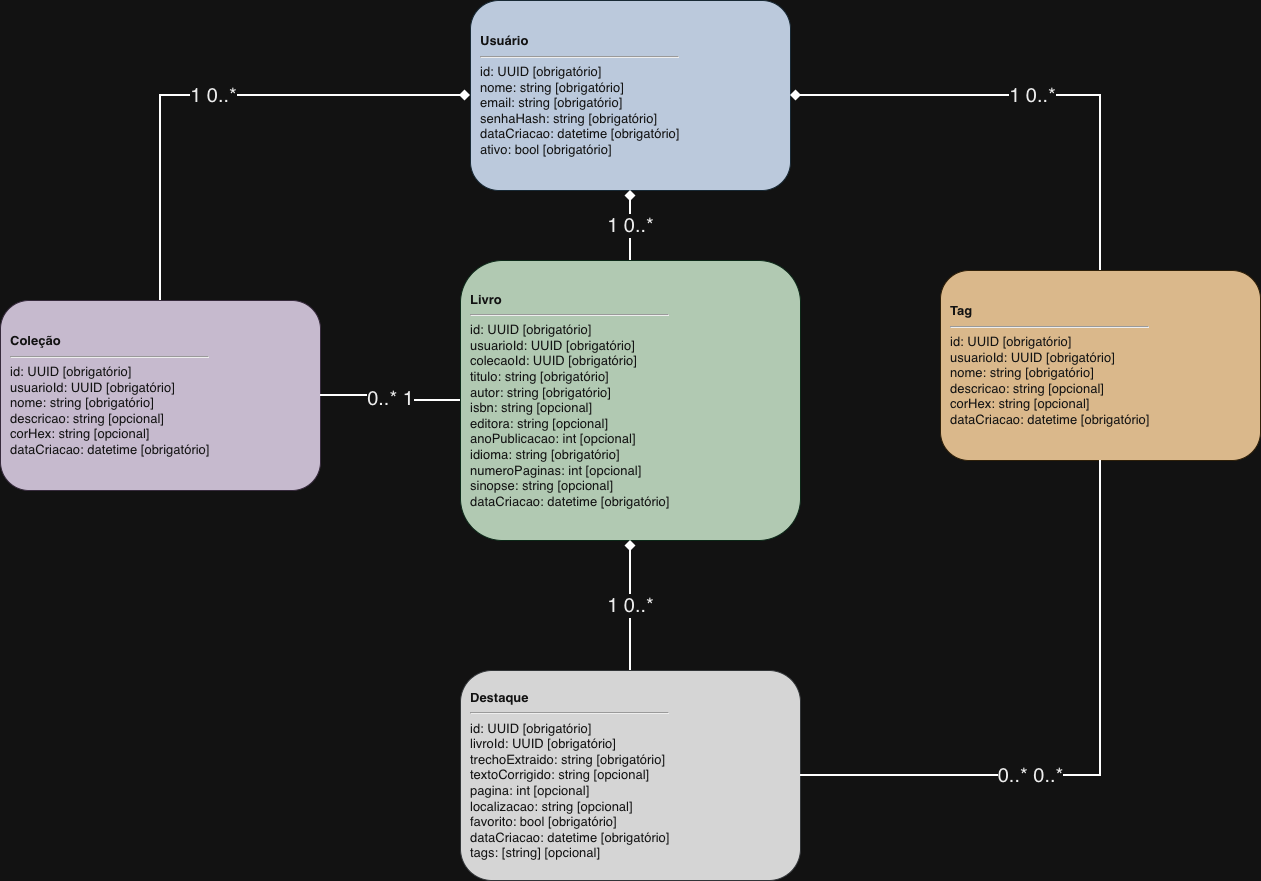

The diagram above was exported from draw.io. Its source (the exported page's mxGraphModel, read from the mxfile embedded in the PNG):
<mxGraphModel dx="1467" dy="907" grid="1" gridSize="10" guides="1" tooltips="1" connect="1" arrows="1" fold="1" page="1" pageScale="1" pageWidth="1600" pageHeight="1200" math="0" shadow="0">
  <root>
    <mxCell id="0" />
    <mxCell id="1" parent="0" />
    <mxCell id="user" parent="1" style="rounded=1;whiteSpace=wrap;html=1;strokeColor=#D6EAF8;fillColor=#1D2D44;fontColor=#FFFFFF;fontSize=13;align=left;spacing=10;" value="&lt;b&gt;Usuário&lt;/b&gt;&lt;hr/&gt;id: UUID [obrigatório]&lt;br/&gt;nome: string [obrigatório]&lt;br/&gt;email: string [obrigatório]&lt;br/&gt;senhaHash: string [obrigatório]&lt;br/&gt;dataCriacao: datetime [obrigatório]&lt;br/&gt;ativo: bool [obrigatório]" vertex="1">
      <mxGeometry height="190" width="320" x="560" y="30" as="geometry" />
    </mxCell>
    <mxCell id="collection" parent="1" style="rounded=1;whiteSpace=wrap;html=1;strokeColor=#E8DAEF;fillColor=#40324A;fontColor=#FFFFFF;fontSize=13;align=left;spacing=10;" value="&lt;b&gt;Coleção&lt;/b&gt;&lt;hr/&gt;id: UUID [obrigatório]&lt;br/&gt;usuarioId: UUID [obrigatório]&lt;br/&gt;nome: string [obrigatório]&lt;br/&gt;descricao: string [opcional]&lt;br/&gt;corHex: string [opcional]&lt;br/&gt;dataCriacao: datetime [obrigatório]" vertex="1">
      <mxGeometry height="190" width="320" x="90" y="330" as="geometry" />
    </mxCell>
    <mxCell id="book" parent="1" style="rounded=1;whiteSpace=wrap;html=1;strokeColor=#D5F5E3;fillColor=#1E3A20;fontColor=#FFFFFF;fontSize=13;align=left;spacing=10;" value="&lt;b&gt;Livro&lt;/b&gt;&lt;hr/&gt;id: UUID [obrigatório]&lt;br/&gt;usuarioId: UUID [obrigatório]&lt;br/&gt;colecaoId: UUID [obrigatório]&lt;br/&gt;titulo: string [obrigatório]&lt;br/&gt;autor: string [obrigatório]&lt;br/&gt;isbn: string [opcional]&lt;br/&gt;editora: string [opcional]&lt;br/&gt;anoPublicacao: int [opcional]&lt;br/&gt;idioma: string [obrigatório]&lt;br/&gt;numeroPaginas: int [opcional]&lt;br/&gt;sinopse: string [opcional]&lt;br/&gt;dataCriacao: datetime [obrigatório]" vertex="1">
      <mxGeometry height="280" width="340" x="550" y="290" as="geometry" />
    </mxCell>
    <mxCell id="tag" parent="1" style="rounded=1;whiteSpace=wrap;html=1;strokeColor=#FDEBD0;fillColor=#5C3400;fontColor=#FFFFFF;fontSize=13;align=left;spacing=10;" value="&lt;b&gt;Tag&lt;/b&gt;&lt;hr/&gt;id: UUID [obrigatório]&lt;br/&gt;usuarioId: UUID [obrigatório]&lt;br/&gt;nome: string [obrigatório]&lt;br/&gt;descricao: string [opcional]&lt;br/&gt;corHex: string [opcional]&lt;br/&gt;dataCriacao: datetime [obrigatório]" vertex="1">
      <mxGeometry height="190" width="320" x="1030" y="300" as="geometry" />
    </mxCell>
    <mxCell id="highlight" parent="1" style="rounded=1;whiteSpace=wrap;html=1;strokeColor=#D5D8DC;fillColor=#1C1C1C;fontColor=#FFFFFF;fontSize=13;align=left;spacing=10;" value="&lt;b&gt;Destaque&lt;/b&gt;&lt;hr&gt;id: UUID [obrigatório]&lt;br&gt;livroId: UUID [obrigatório]&lt;br&gt;trechoExtraido: string [obrigatório]&lt;br&gt;textoCorrigido: string [opcional]&lt;br&gt;pagina: int [opcional]&lt;br&gt;localizacao: string [opcional]&lt;br&gt;favorito: bool [obrigatório]&lt;br&gt;dataCriacao: datetime [obrigatório]&lt;div&gt;tags: [string] [opcional]&lt;/div&gt;" vertex="1">
      <mxGeometry height="210" width="340" x="550" y="700" as="geometry" />
    </mxCell>
    <mxCell id="e1" edge="1" parent="1" source="user" style="edgeStyle=orthogonalEdgeStyle;rounded=0;orthogonalLoop=1;jettySize=auto;html=1;strokeWidth=2;startArrow=diamond;startFill=1;endArrow=none;fontColor=#000000;labelBackgroundColor=#FFFFFF;fontSize=20;" target="collection" value="1           0..*">
      <mxGeometry relative="1" x="-0.0017" as="geometry">
        <mxPoint as="offset" />
      </mxGeometry>
    </mxCell>
    <mxCell id="e2" edge="1" parent="1" source="user" style="edgeStyle=orthogonalEdgeStyle;rounded=0;orthogonalLoop=1;jettySize=auto;html=1;strokeWidth=2;startArrow=diamond;startFill=1;endArrow=none;fontColor=#000000;labelBackgroundColor=#FFFFFF;fontSize=20;" target="book" value="1           0..*">
      <mxGeometry relative="1" x="-0.0075" as="geometry">
        <mxPoint as="offset" />
      </mxGeometry>
    </mxCell>
    <mxCell id="e3" edge="1" parent="1" source="user" style="edgeStyle=orthogonalEdgeStyle;rounded=0;orthogonalLoop=1;jettySize=auto;html=1;strokeWidth=2;startArrow=diamond;startFill=1;endArrow=none;fontColor=#000000;labelBackgroundColor=#FFFFFF;fontSize=20;" target="tag" value="1           0..*">
      <mxGeometry relative="1" x="-0.0017" as="geometry">
        <mxPoint as="offset" />
      </mxGeometry>
    </mxCell>
    <mxCell id="e4" edge="1" parent="1" source="collection" style="edgeStyle=orthogonalEdgeStyle;rounded=0;orthogonalLoop=1;jettySize=auto;html=1;strokeWidth=2;startArrow=none;endArrow=none;fontColor=#000000;labelBackgroundColor=#FFFFFF;fontSize=20;" target="book" value="0..*           1">
      <mxGeometry relative="1" as="geometry" />
    </mxCell>
    <mxCell id="e5" edge="1" parent="1" source="book" style="edgeStyle=orthogonalEdgeStyle;rounded=0;orthogonalLoop=1;jettySize=auto;html=1;strokeWidth=2;startArrow=diamond;startFill=1;endArrow=none;fontColor=#000000;labelBackgroundColor=#FFFFFF;fontSize=20;" target="highlight" value="1           0..*">
      <mxGeometry relative="1" as="geometry" />
    </mxCell>
    <mxCell id="e6" edge="1" parent="1" source="highlight" style="edgeStyle=orthogonalEdgeStyle;rounded=0;orthogonalLoop=1;jettySize=auto;html=1;strokeWidth=2;startArrow=none;endArrow=none;fontColor=#000000;labelBackgroundColor=#FFFFFF;fontSize=20;" target="tag" value="0..*           0..*">
      <mxGeometry relative="1" x="-0.2521" as="geometry">
        <mxPoint x="1" as="offset" />
      </mxGeometry>
    </mxCell>
  </root>
</mxGraphModel>